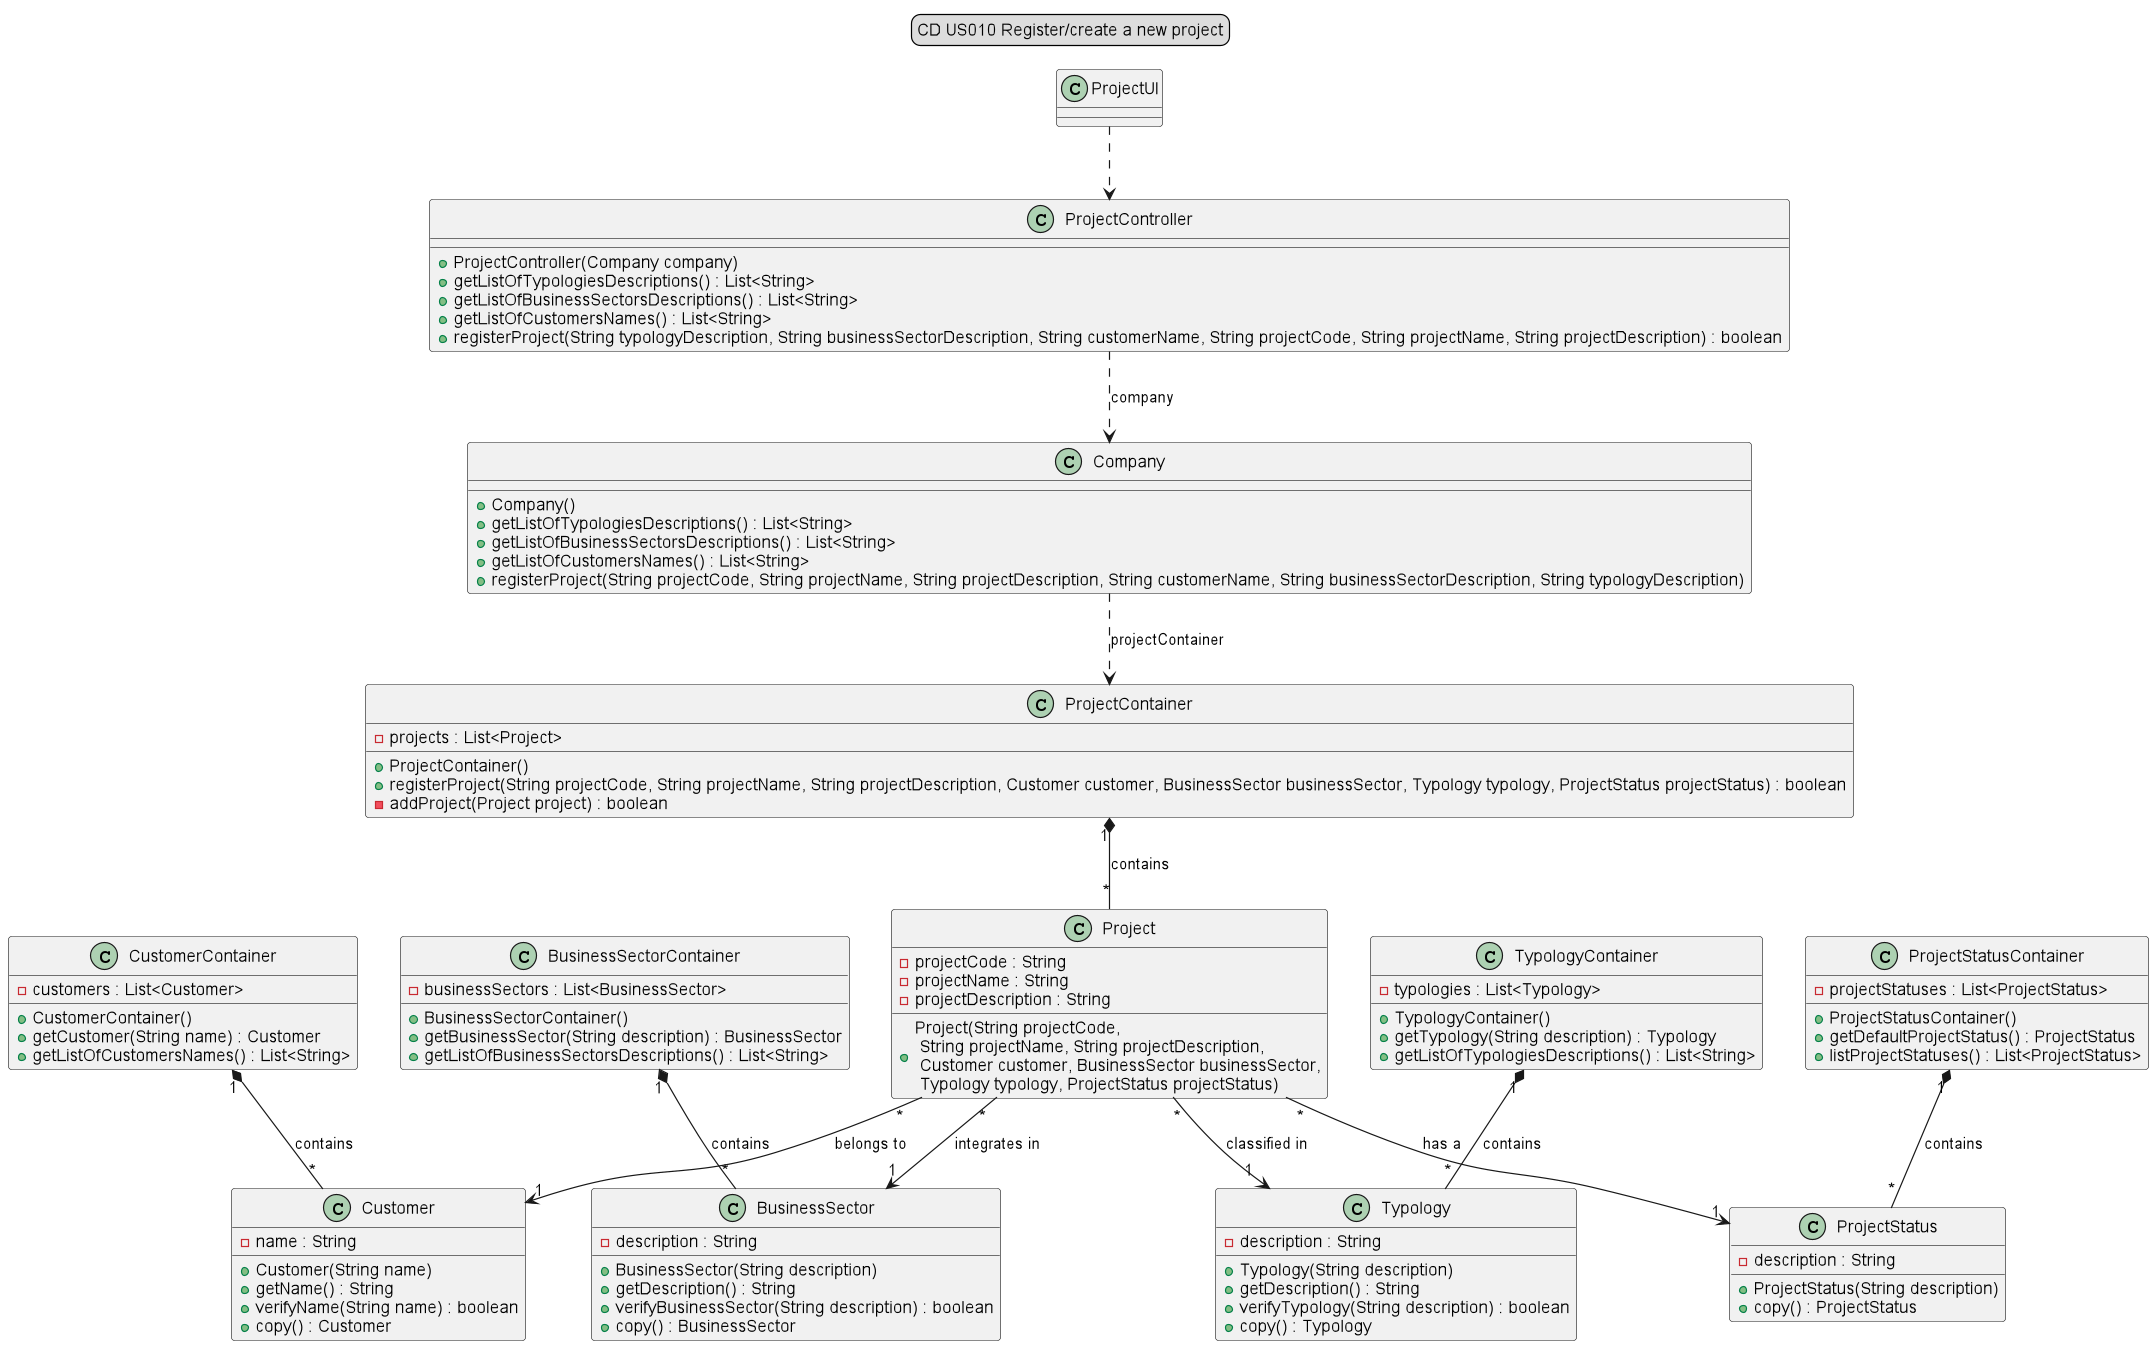

The diagram above was rendered by PlantUML. Its source (embedded in the PNG):
@startuml

legend top
CD US010 Register/create a new project
end legend

'..|> implementation
'-- associado
'..> depende
'*-- agrega
'- atributo
'+ método

ProjectUI ..> ProjectController
CustomerContainer"1"*--"*" Customer : contains
BusinessSectorContainer"1"*--"*" BusinessSector : contains
TypologyContainer"1"*--"*" Typology : contains
ProjectStatusContainer"1"*--"*" ProjectStatus : contains
ProjectContainer"1"*--"*" Project : contains
Project "*"-->"1" Customer : belongs to
Project "*"-->"1" BusinessSector : integrates in
Project "*"-->"1" Typology : classified in
Project "*"-->"1" ProjectStatus : has a
ProjectController ..> Company : company
Company ..> ProjectContainer : projectContainer

class ProjectUI {}

class ProjectController{
+ProjectController(Company company)
+getListOfTypologiesDescriptions() : List<String>
+getListOfBusinessSectorsDescriptions() : List<String>
+getListOfCustomersNames() : List<String>
+registerProject(String typologyDescription, String businessSectorDescription, String customerName, String projectCode, String projectName, String projectDescription) : boolean
}

class Company{
+Company()
+getListOfTypologiesDescriptions() : List<String>
+getListOfBusinessSectorsDescriptions() : List<String>
+getListOfCustomersNames() : List<String>
+registerProject(String projectCode, String projectName, String projectDescription, String customerName, String businessSectorDescription, String typologyDescription)
}

class TypologyContainer{
-typologies : List<Typology>
+TypologyContainer()
+getTypology(String description) : Typology
+getListOfTypologiesDescriptions() : List<String>

}
class Typology{
-description : String
+Typology(String description)
+getDescription() : String
+verifyTypology(String description) : boolean
+copy() : Typology
}

class ProjectContainer{
+ProjectContainer()
-projects : List<Project>
+registerProject(String projectCode, String projectName, String projectDescription, Customer customer, BusinessSector businessSector, Typology typology, ProjectStatus projectStatus) : boolean
-addProject(Project project) : boolean
}

class Project{
+Project(String projectCode,\n String projectName, String projectDescription,\n Customer customer, BusinessSector businessSector,\n Typology typology, ProjectStatus projectStatus)
-projectCode : String
-projectName : String
-projectDescription : String
}

class BusinessSectorContainer{
-businessSectors : List<BusinessSector>
+BusinessSectorContainer()
+getBusinessSector(String description) : BusinessSector
+getListOfBusinessSectorsDescriptions() : List<String>
}

class BusinessSector{
-description : String
+BusinessSector(String description)
+getDescription() : String
+verifyBusinessSector(String description) : boolean
+copy() : BusinessSector
}

class CustomerContainer{
-customers : List<Customer>
+CustomerContainer()
+getCustomer(String name) : Customer
+getListOfCustomersNames() : List<String>
}

class Customer{
-name : String
+Customer(String name)
+getName() : String
+verifyName(String name) : boolean
+copy() : Customer
}

class ProjectStatusContainer{
-projectStatuses : List<ProjectStatus>
+ProjectStatusContainer()
+getDefaultProjectStatus() : ProjectStatus
+listProjectStatuses() : List<ProjectStatus>
}

class ProjectStatus{
-description : String
+ProjectStatus(String description)
+copy() : ProjectStatus
}

@enduml